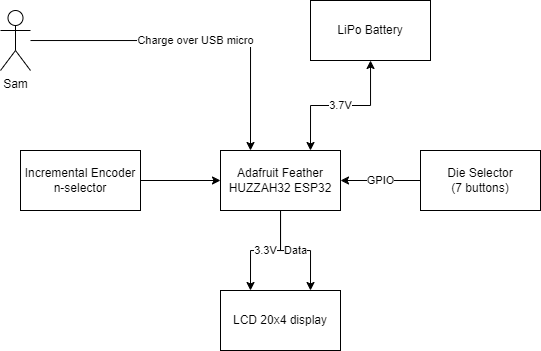

The diagram above was exported from draw.io. Its source (the exported page's mxGraphModel, read from the mxfile embedded in the PNG):
<mxGraphModel dx="1185" dy="679" grid="1" gridSize="10" guides="1" tooltips="1" connect="1" arrows="1" fold="1" page="1" pageScale="1" pageWidth="1169" pageHeight="827" background="#ffffff" math="0" shadow="0">
  <root>
    <mxCell id="0" />
    <mxCell id="1" parent="0" />
    <mxCell id="nJsbVnnqbmLibnUtrgPl-6" value="3.7V" style="edgeStyle=orthogonalEdgeStyle;rounded=0;orthogonalLoop=1;jettySize=auto;html=1;startArrow=classic;startFill=1;entryX=0.75;entryY=0;entryDx=0;entryDy=0;" parent="1" source="nJsbVnnqbmLibnUtrgPl-1" target="nJsbVnnqbmLibnUtrgPl-5" edge="1">
      <mxGeometry relative="1" as="geometry" />
    </mxCell>
    <mxCell id="nJsbVnnqbmLibnUtrgPl-1" value="LiPo Battery" style="rounded=0;whiteSpace=wrap;html=1;" parent="1" vertex="1">
      <mxGeometry x="410" y="300" width="120" height="60" as="geometry" />
    </mxCell>
    <mxCell id="nJsbVnnqbmLibnUtrgPl-3" value="Charge over USB micro" style="edgeStyle=orthogonalEdgeStyle;rounded=0;orthogonalLoop=1;jettySize=auto;html=1;entryX=0.25;entryY=0;entryDx=0;entryDy=0;" parent="1" source="nJsbVnnqbmLibnUtrgPl-2" target="nJsbVnnqbmLibnUtrgPl-5" edge="1">
      <mxGeometry relative="1" as="geometry" />
    </mxCell>
    <mxCell id="nJsbVnnqbmLibnUtrgPl-2" value="Sam" style="shape=umlActor;verticalLabelPosition=bottom;verticalAlign=top;html=1;outlineConnect=0;" parent="1" vertex="1">
      <mxGeometry x="100" y="310" width="30" height="60" as="geometry" />
    </mxCell>
    <mxCell id="nJsbVnnqbmLibnUtrgPl-11" value="3.3V" style="edgeStyle=orthogonalEdgeStyle;rounded=0;orthogonalLoop=1;jettySize=auto;html=1;entryX=0.25;entryY=0;entryDx=0;entryDy=0;" parent="1" source="nJsbVnnqbmLibnUtrgPl-5" target="nJsbVnnqbmLibnUtrgPl-10" edge="1">
      <mxGeometry relative="1" as="geometry" />
    </mxCell>
    <mxCell id="nJsbVnnqbmLibnUtrgPl-16" value="GPIO" style="edgeStyle=orthogonalEdgeStyle;rounded=0;orthogonalLoop=1;jettySize=auto;html=1;" parent="1" source="nJsbVnnqbmLibnUtrgPl-15" target="nJsbVnnqbmLibnUtrgPl-5" edge="1">
      <mxGeometry relative="1" as="geometry" />
    </mxCell>
    <mxCell id="nJsbVnnqbmLibnUtrgPl-18" value="" style="edgeStyle=orthogonalEdgeStyle;rounded=0;orthogonalLoop=1;jettySize=auto;html=1;" parent="1" source="nJsbVnnqbmLibnUtrgPl-17" target="nJsbVnnqbmLibnUtrgPl-5" edge="1">
      <mxGeometry relative="1" as="geometry" />
    </mxCell>
    <mxCell id="nJsbVnnqbmLibnUtrgPl-19" value="Data" style="edgeStyle=orthogonalEdgeStyle;rounded=0;orthogonalLoop=1;jettySize=auto;html=1;entryX=0.75;entryY=0;entryDx=0;entryDy=0;" parent="1" source="nJsbVnnqbmLibnUtrgPl-5" target="nJsbVnnqbmLibnUtrgPl-10" edge="1">
      <mxGeometry relative="1" as="geometry" />
    </mxCell>
    <mxCell id="nJsbVnnqbmLibnUtrgPl-5" value="Adafruit Feather&lt;br&gt;HUZZAH32 ESP32" style="whiteSpace=wrap;html=1;rounded=0;" parent="1" vertex="1">
      <mxGeometry x="320" y="450" width="120" height="60" as="geometry" />
    </mxCell>
    <mxCell id="nJsbVnnqbmLibnUtrgPl-10" value="LCD 20x4 display" style="whiteSpace=wrap;html=1;rounded=0;" parent="1" vertex="1">
      <mxGeometry x="320" y="590" width="120" height="60" as="geometry" />
    </mxCell>
    <mxCell id="nJsbVnnqbmLibnUtrgPl-15" value="Die Selector&lt;br&gt;(7 buttons)" style="whiteSpace=wrap;html=1;rounded=0;" parent="1" vertex="1">
      <mxGeometry x="520" y="450" width="120" height="60" as="geometry" />
    </mxCell>
    <mxCell id="nJsbVnnqbmLibnUtrgPl-17" value="Incremental Encoder&lt;br&gt;n-selector" style="whiteSpace=wrap;html=1;rounded=0;" parent="1" vertex="1">
      <mxGeometry x="120" y="450" width="120" height="60" as="geometry" />
    </mxCell>
  </root>
</mxGraphModel>